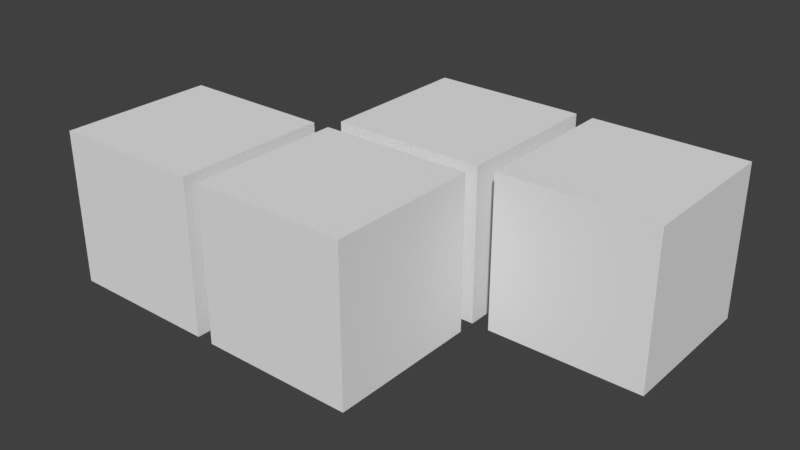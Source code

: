 # Source: Z-b_Block.blend  (saved by Blender 2.77.0; exported with 4.5.12 LTS)
import bpy
from mathutils import Matrix  # noqa: F401  (used for matrix-valued properties, if any)

bpy.ops.wm.read_factory_settings(use_empty=True)
scene = bpy.context.scene
scene.name = 'Scene'

# ---- collections
col_collection_1 = bpy.data.collections.new('Collection 1'); scene.collection.children.link(col_collection_1)

# ---- materials (node trees are filled in below, after node groups)
mat_material = bpy.data.materials.new('Material')
mat_material.alpha_threshold = 0.0
mat_material.use_transparent_shadow = False
mat_material.roughness = 0.5
mat_material.line_color = (0.0, 0.0, 0.0, 1.0)

# ---- material node trees

# ---- world
world_world = bpy.data.worlds.new('World'); scene.world = world_world
world_world.color = (0.05088, 0.05088, 0.05088)
world_world.use_sun_shadow = False
world_world.sun_shadow_jitter_overblur = 0.0
world_world.cycles.sampling_method = 'MANUAL'

# ---- meshes
me_blocks = bpy.data.meshes.new('Blocks')
me_blocks.from_pydata([(-1.1, 0.9, -0.9), (-1.1, -0.9, -0.9), (-2.9, -0.9, -0.9), (-2.9, 0.9, -0.9), (-1.1, 0.9, 0.9), (-1.1, -0.9, 0.9), (-2.9, -0.9, 0.9), (-2.9, 0.9, 0.9), (0.9, 0.9, -0.9), (0.9, -0.9, -0.9), (-0.9, -0.9, -0.9), (-0.9, 0.9, -0.9), (0.9, 0.9, 0.9), (0.9, -0.9, 0.9), (-0.9, -0.9, 0.9), (-0.9, 0.9, 0.9), (0.9, 2.9, -0.9), (0.9, 1.1, -0.9), (-0.9, 1.1, -0.9), (-0.9, 2.9, -0.9), (0.9, 2.9, 0.9), (0.9, 1.1, 0.9), (-0.9, 1.1, 0.9), (-0.9, 2.9, 0.9), (2.9, 2.9, -0.9), (2.9, 1.1, -0.9), (1.1, 1.1, -0.9), (1.1, 2.9, -0.9), (2.9, 2.9, 0.9), (2.9, 1.1, 0.9), (1.1, 1.1, 0.9), (1.1, 2.9, 0.9)], [], [(0, 1, 2, 3), (4, 7, 6, 5), (0, 4, 5, 1), (1, 5, 6, 2), (2, 6, 7, 3), (4, 0, 3, 7), (8, 9, 10, 11), (12, 15, 14, 13), (8, 12, 13, 9), (9, 13, 14, 10), (10, 14, 15, 11), (12, 8, 11, 15), (16, 17, 18, 19), (20, 23, 22, 21), (16, 20, 21, 17), (17, 21, 22, 18), (18, 22, 23, 19), (20, 16, 19, 23), (24, 25, 26, 27), (28, 31, 30, 29), (24, 28, 29, 25), (25, 29, 30, 26), (26, 30, 31, 27), (28, 24, 27, 31)])
me_blocks.materials.append(mat_material)
me_blocks.use_remesh_preserve_volume = False
me_blocks.use_remesh_preserve_attributes = False
me_blocks.use_mirror_vertex_groups = False
me_blocks.update()

# ---- objects
ob_z_b_block = bpy.data.objects.new('Z-b_Block', me_blocks)

# ---- transforms, parenting, visibility, modifiers, constraints
ob_z_b_block.location = (0.0, 0.0, 0.0)
ob_z_b_block.lock_rotations_4d = False
ob_z_b_block.empty_display_type = 'ARROWS'
ob_z_b_block.lineart.crease_threshold = 0.0

# ---- collection membership
col_collection_1.objects.link(ob_z_b_block)

# ---- scene / render settings (as saved in the file)
scene.frame_start = 1; scene.frame_end = 250; scene.frame_set(1)
scene.render.engine = 'BLENDER_EEVEE_NEXT'
scene.render.resolution_percentage = 50
scene.render.dither_intensity = 0.0
scene.cycles.use_denoising = False
scene.cycles.samples = 128
scene.cycles.sampling_pattern = 'TABULATED_SOBOL'
scene.cycles.light_sampling_threshold = 0.0
scene.cycles.use_adaptive_sampling = False
scene.cycles.use_light_tree = False
scene.cycles.blur_glossy = 0.0
scene.cycles.sample_clamp_indirect = 0.0
scene.view_settings.view_transform = 'Standard'
bpy.context.view_layer.update()

# ---- added for rendering (the .blend has no active camera and no usable light): camera, sun
cam_auto = bpy.data.cameras.new('AutoCamera')
cam_auto.lens = 50.0
cam_auto.sensor_width = 36.0
cam_auto.clip_end = 1000.0
ob_auto_camera = bpy.data.objects.new('AutoCamera', cam_auto)
scene.collection.objects.link(ob_auto_camera)
ob_auto_camera.location = (6.62812, -6.95375, 5.3025)
ob_auto_camera.rotation_euler = (1.09748, -7.21219e-08, 0.694738)
scene.camera = ob_auto_camera
light_auto_sun = bpy.data.lights.new('AutoSun', 'SUN')
light_auto_sun.energy = 3.0
light_auto_sun.angle = 0.0523599
ob_auto_sun = bpy.data.objects.new('AutoSun', light_auto_sun)
scene.collection.objects.link(ob_auto_sun)
ob_auto_sun.rotation_euler = (0.872665, 0.174533, 0.523599)
bpy.context.view_layer.update()
